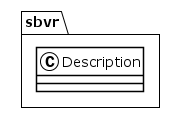

The diagram above was rendered by PlantUML. Its source (embedded in the PNG):
@startuml
!theme plain
package sbvr {
class Description {
}
}
@enduml